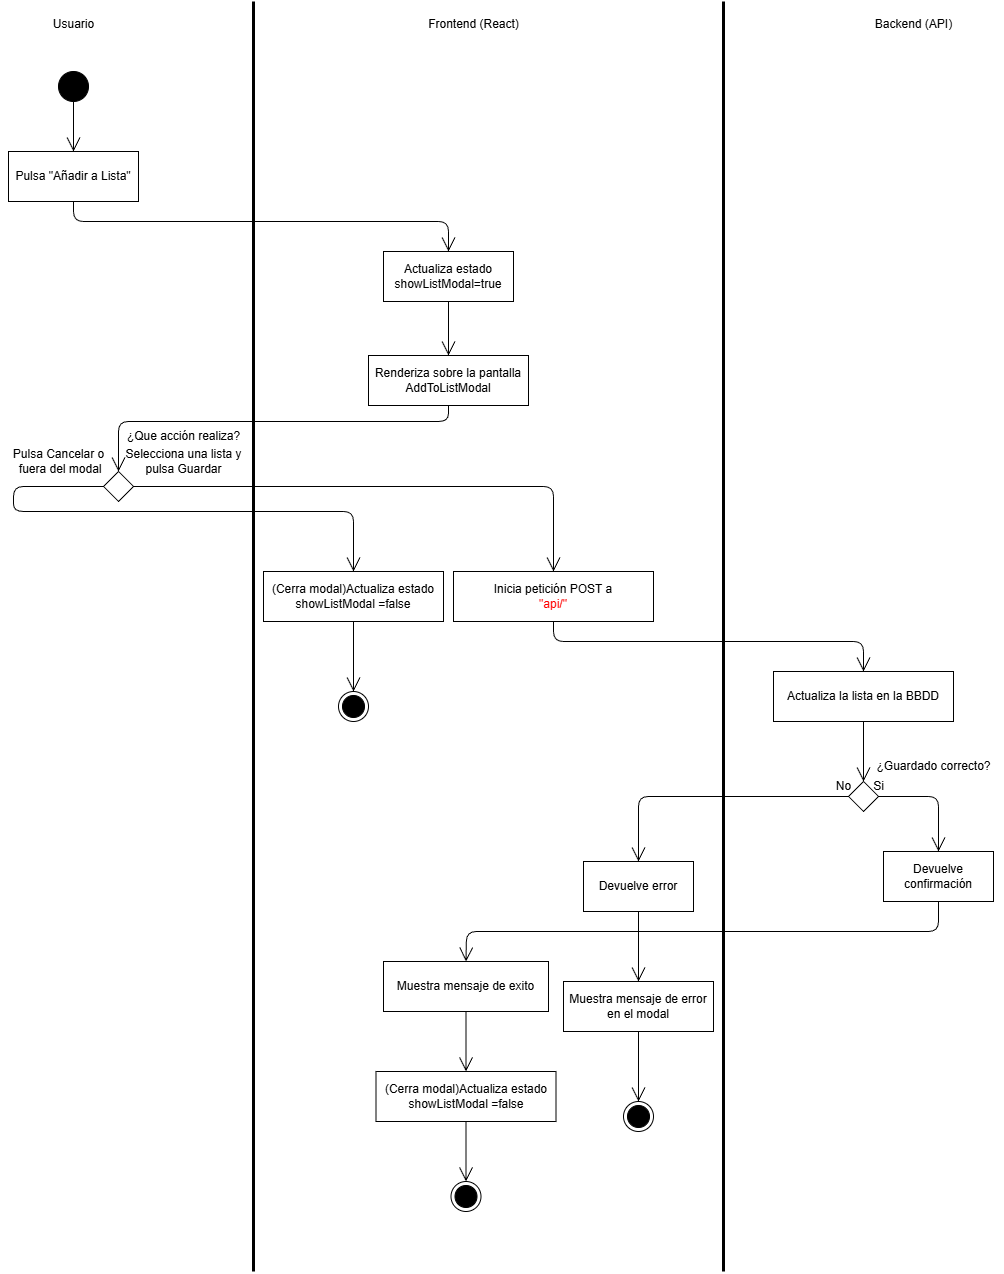

The diagram above was exported from draw.io. Its source (the exported page's mxGraphModel, read from the mxfile embedded in the PNG):
<mxGraphModel dx="1456" dy="779" grid="1" gridSize="10" guides="1" tooltips="1" connect="1" arrows="1" fold="1" page="1" pageScale="1" pageWidth="1169" pageHeight="827" math="0" shadow="0">
  <root>
    <mxCell id="0" />
    <mxCell id="1" parent="0" />
    <mxCell id="2" value="" style="ellipse;fillColor=strokeColor;html=1;" parent="1" vertex="1">
      <mxGeometry x="85" y="80" width="30" height="30" as="geometry" />
    </mxCell>
    <mxCell id="3" value="" style="ellipse;html=1;shape=endState;fillColor=strokeColor;" parent="1" vertex="1">
      <mxGeometry x="365" y="700" width="30" height="30" as="geometry" />
    </mxCell>
    <mxCell id="4" value="" style="rhombus;" parent="1" vertex="1">
      <mxGeometry x="130" y="480" width="30" height="30" as="geometry" />
    </mxCell>
    <mxCell id="5" value="" style="endArrow=none;html=1;strokeWidth=3;" parent="1" edge="1">
      <mxGeometry width="50" height="50" relative="1" as="geometry">
        <mxPoint x="280" y="1280" as="sourcePoint" />
        <mxPoint x="280" y="10" as="targetPoint" />
      </mxGeometry>
    </mxCell>
    <mxCell id="6" value="Usuario" style="text;html=1;align=center;verticalAlign=middle;resizable=0;points=[];autosize=1;strokeColor=none;fillColor=none;" parent="1" vertex="1">
      <mxGeometry x="70" y="18" width="60" height="30" as="geometry" />
    </mxCell>
    <mxCell id="7" value="Pulsa &quot;Añadir a Lista&quot;" style="html=1;whiteSpace=wrap;" parent="1" vertex="1">
      <mxGeometry x="35" y="160" width="130" height="50" as="geometry" />
    </mxCell>
    <mxCell id="8" value="" style="endArrow=open;endFill=1;endSize=12;html=1;exitX=0.5;exitY=1;exitDx=0;exitDy=0;entryX=0.5;entryY=0;entryDx=0;entryDy=0;" parent="1" source="2" target="7" edge="1">
      <mxGeometry width="160" relative="1" as="geometry">
        <mxPoint x="220" y="300" as="sourcePoint" />
        <mxPoint x="380" y="300" as="targetPoint" />
      </mxGeometry>
    </mxCell>
    <mxCell id="9" value="Actualiza estado&lt;div&gt;showListModal=true&lt;/div&gt;" style="html=1;whiteSpace=wrap;" parent="1" vertex="1">
      <mxGeometry x="410" y="260" width="130" height="50" as="geometry" />
    </mxCell>
    <mxCell id="10" value="Renderiza sobre la pantalla&lt;div&gt;AddToListModal&lt;/div&gt;" style="html=1;whiteSpace=wrap;" parent="1" vertex="1">
      <mxGeometry x="395" y="364" width="160" height="50" as="geometry" />
    </mxCell>
    <mxCell id="11" value="" style="endArrow=open;endFill=1;endSize=12;html=1;exitX=0.5;exitY=1;exitDx=0;exitDy=0;entryX=0.5;entryY=0;entryDx=0;entryDy=0;" parent="1" source="7" target="9" edge="1">
      <mxGeometry width="160" relative="1" as="geometry">
        <mxPoint x="220" y="300" as="sourcePoint" />
        <mxPoint x="380" y="300" as="targetPoint" />
        <Array as="points">
          <mxPoint x="100" y="230" />
          <mxPoint x="475" y="230" />
        </Array>
      </mxGeometry>
    </mxCell>
    <mxCell id="12" value="" style="endArrow=open;endFill=1;endSize=12;html=1;exitX=0.5;exitY=1;exitDx=0;exitDy=0;entryX=0.5;entryY=0;entryDx=0;entryDy=0;" parent="1" source="9" target="10" edge="1">
      <mxGeometry width="160" relative="1" as="geometry">
        <mxPoint x="220" y="300" as="sourcePoint" />
        <mxPoint x="380" y="300" as="targetPoint" />
      </mxGeometry>
    </mxCell>
    <mxCell id="14" value="" style="endArrow=open;endFill=1;endSize=12;html=1;exitX=0.5;exitY=1;exitDx=0;exitDy=0;entryX=0.5;entryY=0;entryDx=0;entryDy=0;" parent="1" source="10" target="4" edge="1">
      <mxGeometry width="160" relative="1" as="geometry">
        <mxPoint x="150" y="470" as="sourcePoint" />
        <mxPoint x="310" y="470" as="targetPoint" />
        <Array as="points">
          <mxPoint x="475" y="430" />
          <mxPoint x="145" y="430" />
        </Array>
      </mxGeometry>
    </mxCell>
    <mxCell id="15" value="¿Que acción realiza?" style="text;html=1;align=center;verticalAlign=middle;resizable=0;points=[];autosize=1;strokeColor=none;fillColor=none;" parent="1" vertex="1">
      <mxGeometry x="140" y="430" width="140" height="30" as="geometry" />
    </mxCell>
    <mxCell id="16" value="Pulsa Cancelar o&lt;div&gt;&amp;nbsp;fuera del modal&lt;/div&gt;" style="text;html=1;align=center;verticalAlign=middle;resizable=0;points=[];autosize=1;strokeColor=none;fillColor=none;" parent="1" vertex="1">
      <mxGeometry x="30" y="450" width="110" height="40" as="geometry" />
    </mxCell>
    <mxCell id="17" value="Selecciona una lista y&lt;div&gt;pulsa Guardar&lt;/div&gt;" style="text;html=1;align=center;verticalAlign=middle;resizable=0;points=[];autosize=1;strokeColor=none;fillColor=none;" parent="1" vertex="1">
      <mxGeometry x="140" y="450" width="140" height="40" as="geometry" />
    </mxCell>
    <mxCell id="18" value="" style="endArrow=open;endFill=1;endSize=12;html=1;exitX=1;exitY=0.5;exitDx=0;exitDy=0;entryX=0.5;entryY=0;entryDx=0;entryDy=0;" parent="1" source="4" target="22" edge="1">
      <mxGeometry width="160" relative="1" as="geometry">
        <mxPoint x="310" y="400" as="sourcePoint" />
        <mxPoint x="740" y="495" as="targetPoint" />
        <Array as="points">
          <mxPoint x="580" y="495" />
        </Array>
      </mxGeometry>
    </mxCell>
    <mxCell id="19" value="" style="endArrow=open;endFill=1;endSize=12;html=1;exitX=0;exitY=0.5;exitDx=0;exitDy=0;entryX=0.5;entryY=0;entryDx=0;entryDy=0;" parent="1" source="4" target="20" edge="1">
      <mxGeometry width="160" relative="1" as="geometry">
        <mxPoint x="310" y="400" as="sourcePoint" />
        <mxPoint x="580" y="570" as="targetPoint" />
        <Array as="points">
          <mxPoint x="40" y="495" />
          <mxPoint x="40" y="520" />
          <mxPoint x="380" y="520" />
        </Array>
      </mxGeometry>
    </mxCell>
    <mxCell id="20" value="(Cerra modal)Actualiza estado&lt;div&gt;showListModal =false&lt;/div&gt;" style="html=1;whiteSpace=wrap;" parent="1" vertex="1">
      <mxGeometry x="290" y="580" width="180" height="50" as="geometry" />
    </mxCell>
    <mxCell id="21" value="" style="endArrow=open;endFill=1;endSize=12;html=1;exitX=0.5;exitY=1;exitDx=0;exitDy=0;entryX=0.5;entryY=0;entryDx=0;entryDy=0;" parent="1" source="20" target="3" edge="1">
      <mxGeometry width="160" relative="1" as="geometry">
        <mxPoint x="310" y="600" as="sourcePoint" />
        <mxPoint x="470" y="600" as="targetPoint" />
      </mxGeometry>
    </mxCell>
    <mxCell id="22" value="Inicia petición POST a&lt;div&gt;&lt;font style=&quot;color: rgb(255, 0, 0);&quot;&gt;&quot;api/&quot;&lt;/font&gt;&lt;/div&gt;" style="html=1;whiteSpace=wrap;" parent="1" vertex="1">
      <mxGeometry x="480" y="580" width="200" height="50" as="geometry" />
    </mxCell>
    <mxCell id="23" value="Actualiza la lista en la BBDD" style="html=1;whiteSpace=wrap;" parent="1" vertex="1">
      <mxGeometry x="800" y="680" width="180" height="50" as="geometry" />
    </mxCell>
    <mxCell id="24" value="" style="endArrow=open;endFill=1;endSize=12;html=1;exitX=0.5;exitY=1;exitDx=0;exitDy=0;entryX=0.5;entryY=0;entryDx=0;entryDy=0;" parent="1" source="22" target="23" edge="1">
      <mxGeometry width="160" relative="1" as="geometry">
        <mxPoint x="660" y="600" as="sourcePoint" />
        <mxPoint x="820" y="600" as="targetPoint" />
        <Array as="points">
          <mxPoint x="580" y="650" />
          <mxPoint x="890" y="650" />
        </Array>
      </mxGeometry>
    </mxCell>
    <mxCell id="25" value="" style="rhombus;" parent="1" vertex="1">
      <mxGeometry x="875" y="790" width="30" height="30" as="geometry" />
    </mxCell>
    <mxCell id="26" value="" style="endArrow=open;endFill=1;endSize=12;html=1;exitX=0.5;exitY=1;exitDx=0;exitDy=0;entryX=0.5;entryY=0;entryDx=0;entryDy=0;" parent="1" source="23" target="25" edge="1">
      <mxGeometry width="160" relative="1" as="geometry">
        <mxPoint x="660" y="700" as="sourcePoint" />
        <mxPoint x="820" y="700" as="targetPoint" />
      </mxGeometry>
    </mxCell>
    <mxCell id="27" value="" style="endArrow=open;endFill=1;endSize=12;html=1;exitX=0;exitY=0.5;exitDx=0;exitDy=0;entryX=0.5;entryY=0;entryDx=0;entryDy=0;" parent="1" source="25" target="33" edge="1">
      <mxGeometry width="160" relative="1" as="geometry">
        <mxPoint x="660" y="700" as="sourcePoint" />
        <mxPoint x="760" y="800" as="targetPoint" />
        <Array as="points">
          <mxPoint x="665" y="805" />
        </Array>
      </mxGeometry>
    </mxCell>
    <mxCell id="28" value="" style="endArrow=open;endFill=1;endSize=12;html=1;exitX=1;exitY=0.5;exitDx=0;exitDy=0;entryX=0.5;entryY=0;entryDx=0;entryDy=0;" parent="1" source="25" target="32" edge="1">
      <mxGeometry width="160" relative="1" as="geometry">
        <mxPoint x="790" y="700" as="sourcePoint" />
        <mxPoint x="1140" y="800" as="targetPoint" />
        <Array as="points">
          <mxPoint x="965" y="805" />
        </Array>
      </mxGeometry>
    </mxCell>
    <mxCell id="29" value="¿Guardado correcto?" style="text;html=1;align=center;verticalAlign=middle;resizable=0;points=[];autosize=1;strokeColor=none;fillColor=none;" parent="1" vertex="1">
      <mxGeometry x="890" y="760" width="140" height="30" as="geometry" />
    </mxCell>
    <mxCell id="30" value="Si" style="text;html=1;align=center;verticalAlign=middle;resizable=0;points=[];autosize=1;strokeColor=none;fillColor=none;" parent="1" vertex="1">
      <mxGeometry x="890" y="780" width="30" height="30" as="geometry" />
    </mxCell>
    <mxCell id="31" value="No" style="text;html=1;align=center;verticalAlign=middle;resizable=0;points=[];autosize=1;strokeColor=none;fillColor=none;" parent="1" vertex="1">
      <mxGeometry x="850" y="780" width="40" height="30" as="geometry" />
    </mxCell>
    <mxCell id="32" value="Devuelve confirmación" style="html=1;whiteSpace=wrap;" parent="1" vertex="1">
      <mxGeometry x="910" y="860" width="110" height="50" as="geometry" />
    </mxCell>
    <mxCell id="33" value="Devuelve error" style="html=1;whiteSpace=wrap;" parent="1" vertex="1">
      <mxGeometry x="610" y="870" width="110" height="50" as="geometry" />
    </mxCell>
    <mxCell id="34" value="Muestra mensaje de error en el modal" style="html=1;whiteSpace=wrap;" parent="1" vertex="1">
      <mxGeometry x="590" y="990" width="150" height="50" as="geometry" />
    </mxCell>
    <mxCell id="35" value="" style="ellipse;html=1;shape=endState;fillColor=strokeColor;" parent="1" vertex="1">
      <mxGeometry x="650" y="1110" width="30" height="30" as="geometry" />
    </mxCell>
    <mxCell id="36" value="" style="endArrow=open;endFill=1;endSize=12;html=1;exitX=0.5;exitY=1;exitDx=0;exitDy=0;entryX=0.5;entryY=0;entryDx=0;entryDy=0;" parent="1" source="34" target="35" edge="1">
      <mxGeometry width="160" relative="1" as="geometry">
        <mxPoint x="650" y="1000" as="sourcePoint" />
        <mxPoint x="810" y="1000" as="targetPoint" />
      </mxGeometry>
    </mxCell>
    <mxCell id="37" value="" style="endArrow=open;endFill=1;endSize=12;html=1;exitX=0.5;exitY=1;exitDx=0;exitDy=0;entryX=0.5;entryY=0;entryDx=0;entryDy=0;" parent="1" source="33" target="34" edge="1">
      <mxGeometry width="160" relative="1" as="geometry">
        <mxPoint x="650" y="1000" as="sourcePoint" />
        <mxPoint x="810" y="1000" as="targetPoint" />
      </mxGeometry>
    </mxCell>
    <mxCell id="38" value="Muestra mensaje de exito" style="html=1;whiteSpace=wrap;" parent="1" vertex="1">
      <mxGeometry x="410" y="970" width="165" height="50" as="geometry" />
    </mxCell>
    <mxCell id="40" value="(Cerra modal)Actualiza estado&lt;div&gt;showListModal =false&lt;/div&gt;" style="html=1;whiteSpace=wrap;" parent="1" vertex="1">
      <mxGeometry x="402.5" y="1080" width="180" height="50" as="geometry" />
    </mxCell>
    <mxCell id="41" value="" style="endArrow=open;endFill=1;endSize=12;html=1;exitX=0.5;exitY=1;exitDx=0;exitDy=0;entryX=0.5;entryY=0;entryDx=0;entryDy=0;" parent="1" source="32" target="38" edge="1">
      <mxGeometry width="160" relative="1" as="geometry">
        <mxPoint x="610" y="790" as="sourcePoint" />
        <mxPoint x="510" y="950" as="targetPoint" />
        <Array as="points">
          <mxPoint x="965" y="940" />
          <mxPoint x="493" y="940" />
        </Array>
      </mxGeometry>
    </mxCell>
    <mxCell id="42" value="" style="ellipse;html=1;shape=endState;fillColor=strokeColor;" parent="1" vertex="1">
      <mxGeometry x="477.5" y="1190" width="30" height="30" as="geometry" />
    </mxCell>
    <mxCell id="43" value="" style="endArrow=open;endFill=1;endSize=12;html=1;exitX=0.5;exitY=1;exitDx=0;exitDy=0;entryX=0.5;entryY=0;entryDx=0;entryDy=0;" parent="1" source="38" target="40" edge="1">
      <mxGeometry width="160" relative="1" as="geometry">
        <mxPoint x="520" y="990" as="sourcePoint" />
        <mxPoint x="680" y="990" as="targetPoint" />
      </mxGeometry>
    </mxCell>
    <mxCell id="44" value="" style="endArrow=open;endFill=1;endSize=12;html=1;exitX=0.5;exitY=1;exitDx=0;exitDy=0;entryX=0.5;entryY=0;entryDx=0;entryDy=0;" parent="1" source="40" target="42" edge="1">
      <mxGeometry width="160" relative="1" as="geometry">
        <mxPoint x="520" y="1190" as="sourcePoint" />
        <mxPoint x="680" y="1190" as="targetPoint" />
      </mxGeometry>
    </mxCell>
    <mxCell id="45" value="" style="endArrow=none;html=1;strokeWidth=3;" parent="1" edge="1">
      <mxGeometry width="50" height="50" relative="1" as="geometry">
        <mxPoint x="750" y="1280" as="sourcePoint" />
        <mxPoint x="750" y="10" as="targetPoint" />
      </mxGeometry>
    </mxCell>
    <mxCell id="46" value="Frontend (React)" style="text;html=1;align=center;verticalAlign=middle;resizable=0;points=[];autosize=1;strokeColor=none;fillColor=none;" parent="1" vertex="1">
      <mxGeometry x="445" y="18" width="110" height="30" as="geometry" />
    </mxCell>
    <mxCell id="47" value="Backend (API)" style="text;html=1;align=center;verticalAlign=middle;resizable=0;points=[];autosize=1;strokeColor=none;fillColor=none;" parent="1" vertex="1">
      <mxGeometry x="890" y="18" width="100" height="30" as="geometry" />
    </mxCell>
  </root>
</mxGraphModel>